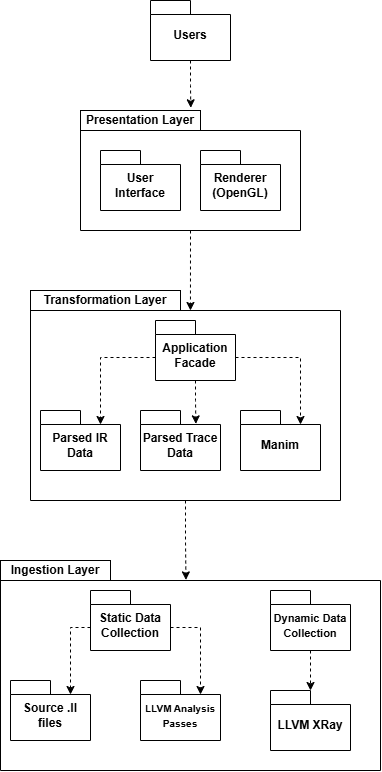

The diagram above was exported from draw.io. Its source (the exported page's mxGraphModel, read from the mxfile embedded in the PNG):
<mxGraphModel dx="1489" dy="786" grid="1" gridSize="10" guides="1" tooltips="1" connect="1" arrows="1" fold="1" page="1" pageScale="1" pageWidth="850" pageHeight="1100" math="0" shadow="0">
  <root>
    <mxCell id="0" />
    <mxCell id="1" parent="0" />
    <mxCell id="ubr4JD1aMWC1IZlhfz1a-6" value="&lt;b&gt;Presentation Layer&lt;/b&gt;" style="rounded=0;whiteSpace=wrap;html=1;" parent="1" vertex="1">
      <mxGeometry x="270" y="120" width="120" height="20" as="geometry" />
    </mxCell>
    <mxCell id="ubr4JD1aMWC1IZlhfz1a-8" style="edgeStyle=orthogonalEdgeStyle;rounded=0;orthogonalLoop=1;jettySize=auto;html=1;exitX=0.5;exitY=1;exitDx=0;exitDy=0;dashed=1;entryX=0.516;entryY=0;entryDx=0;entryDy=0;entryPerimeter=0;" parent="1" source="ubr4JD1aMWC1IZlhfz1a-4" target="ubr4JD1aMWC1IZlhfz1a-10" edge="1">
      <mxGeometry relative="1" as="geometry">
        <mxPoint x="380" y="290" as="targetPoint" />
      </mxGeometry>
    </mxCell>
    <mxCell id="ubr4JD1aMWC1IZlhfz1a-4" value="" style="swimlane;startSize=0;" parent="1" vertex="1">
      <mxGeometry x="270" y="140" width="220" height="100" as="geometry">
        <mxRectangle y="-10" width="50" height="40" as="alternateBounds" />
      </mxGeometry>
    </mxCell>
    <mxCell id="ubr4JD1aMWC1IZlhfz1a-1" value="User Interface" style="shape=folder;fontStyle=1;spacingTop=10;tabWidth=40;tabHeight=14;tabPosition=left;html=1;whiteSpace=wrap;" parent="ubr4JD1aMWC1IZlhfz1a-4" vertex="1">
      <mxGeometry x="20" y="20" width="80" height="60" as="geometry" />
    </mxCell>
    <mxCell id="ubr4JD1aMWC1IZlhfz1a-2" value="Renderer&lt;div&gt;(OpenGL)&lt;/div&gt;" style="shape=folder;fontStyle=1;spacingTop=10;tabWidth=40;tabHeight=14;tabPosition=left;html=1;whiteSpace=wrap;" parent="ubr4JD1aMWC1IZlhfz1a-4" vertex="1">
      <mxGeometry x="120" y="20" width="80" height="60" as="geometry" />
    </mxCell>
    <mxCell id="ubr4JD1aMWC1IZlhfz1a-10" value="" style="swimlane;startSize=0;" parent="1" vertex="1">
      <mxGeometry x="220" y="320" width="310" height="190" as="geometry">
        <mxRectangle y="-10" width="50" height="40" as="alternateBounds" />
      </mxGeometry>
    </mxCell>
    <mxCell id="ubr4JD1aMWC1IZlhfz1a-11" value="Manim" style="shape=folder;fontStyle=1;spacingTop=10;tabWidth=40;tabHeight=14;tabPosition=left;html=1;whiteSpace=wrap;" parent="ubr4JD1aMWC1IZlhfz1a-10" vertex="1">
      <mxGeometry x="210" y="100" width="80" height="60" as="geometry" />
    </mxCell>
    <mxCell id="ubr4JD1aMWC1IZlhfz1a-9" value="&lt;b&gt;Transformation Layer&lt;/b&gt;" style="rounded=0;whiteSpace=wrap;html=1;" parent="ubr4JD1aMWC1IZlhfz1a-10" vertex="1">
      <mxGeometry y="-20" width="150" height="20" as="geometry" />
    </mxCell>
    <mxCell id="ubr4JD1aMWC1IZlhfz1a-12" value="Application Facade" style="shape=folder;fontStyle=1;spacingTop=10;tabWidth=40;tabHeight=14;tabPosition=left;html=1;whiteSpace=wrap;" parent="ubr4JD1aMWC1IZlhfz1a-10" vertex="1">
      <mxGeometry x="125" y="10" width="80" height="60" as="geometry" />
    </mxCell>
    <mxCell id="ubr4JD1aMWC1IZlhfz1a-16" style="edgeStyle=orthogonalEdgeStyle;rounded=0;orthogonalLoop=1;jettySize=auto;html=1;exitX=0;exitY=0;exitDx=80;exitDy=37;exitPerimeter=0;entryX=0;entryY=0;entryDx=60;entryDy=14;entryPerimeter=0;dashed=1;" parent="ubr4JD1aMWC1IZlhfz1a-10" source="ubr4JD1aMWC1IZlhfz1a-12" target="ubr4JD1aMWC1IZlhfz1a-11" edge="1">
      <mxGeometry relative="1" as="geometry" />
    </mxCell>
    <mxCell id="ubr4JD1aMWC1IZlhfz1a-17" value="Parsed IR Data" style="shape=folder;fontStyle=1;spacingTop=10;tabWidth=40;tabHeight=14;tabPosition=left;html=1;whiteSpace=wrap;" parent="ubr4JD1aMWC1IZlhfz1a-10" vertex="1">
      <mxGeometry x="10" y="100" width="80" height="60" as="geometry" />
    </mxCell>
    <mxCell id="ubr4JD1aMWC1IZlhfz1a-18" style="edgeStyle=orthogonalEdgeStyle;rounded=0;orthogonalLoop=1;jettySize=auto;html=1;exitX=0;exitY=0;exitDx=0;exitDy=37;exitPerimeter=0;entryX=0;entryY=0;entryDx=60;entryDy=14;entryPerimeter=0;dashed=1;" parent="ubr4JD1aMWC1IZlhfz1a-10" source="ubr4JD1aMWC1IZlhfz1a-12" target="ubr4JD1aMWC1IZlhfz1a-17" edge="1">
      <mxGeometry relative="1" as="geometry" />
    </mxCell>
    <mxCell id="ubr4JD1aMWC1IZlhfz1a-19" value="Parsed Trace Data" style="shape=folder;fontStyle=1;spacingTop=10;tabWidth=40;tabHeight=14;tabPosition=left;html=1;whiteSpace=wrap;" parent="ubr4JD1aMWC1IZlhfz1a-10" vertex="1">
      <mxGeometry x="110" y="100" width="80" height="60" as="geometry" />
    </mxCell>
    <mxCell id="ubr4JD1aMWC1IZlhfz1a-20" style="edgeStyle=orthogonalEdgeStyle;rounded=0;orthogonalLoop=1;jettySize=auto;html=1;exitX=0.5;exitY=1;exitDx=0;exitDy=0;exitPerimeter=0;dashed=1;entryX=0.692;entryY=0.223;entryDx=0;entryDy=0;entryPerimeter=0;" parent="ubr4JD1aMWC1IZlhfz1a-10" source="ubr4JD1aMWC1IZlhfz1a-12" target="ubr4JD1aMWC1IZlhfz1a-19" edge="1">
      <mxGeometry relative="1" as="geometry">
        <mxPoint x="165" y="110" as="targetPoint" />
      </mxGeometry>
    </mxCell>
    <mxCell id="ubr4JD1aMWC1IZlhfz1a-14" value="Users" style="shape=folder;fontStyle=1;spacingTop=10;tabWidth=40;tabHeight=14;tabPosition=left;html=1;whiteSpace=wrap;" parent="1" vertex="1">
      <mxGeometry x="340" y="10" width="80" height="60" as="geometry" />
    </mxCell>
    <mxCell id="ubr4JD1aMWC1IZlhfz1a-15" style="edgeStyle=orthogonalEdgeStyle;rounded=0;orthogonalLoop=1;jettySize=auto;html=1;exitX=0.5;exitY=1;exitDx=0;exitDy=0;exitPerimeter=0;entryX=0.919;entryY=-0.135;entryDx=0;entryDy=0;entryPerimeter=0;dashed=1;" parent="1" source="ubr4JD1aMWC1IZlhfz1a-14" target="ubr4JD1aMWC1IZlhfz1a-6" edge="1">
      <mxGeometry relative="1" as="geometry" />
    </mxCell>
    <mxCell id="ubr4JD1aMWC1IZlhfz1a-25" style="edgeStyle=orthogonalEdgeStyle;rounded=0;orthogonalLoop=1;jettySize=auto;html=1;dashed=1;entryX=0.488;entryY=-0.003;entryDx=0;entryDy=0;entryPerimeter=0;" parent="1" source="ubr4JD1aMWC1IZlhfz1a-10" target="ubr4JD1aMWC1IZlhfz1a-26" edge="1">
      <mxGeometry relative="1" as="geometry">
        <mxPoint x="380" y="590" as="targetPoint" />
      </mxGeometry>
    </mxCell>
    <mxCell id="ubr4JD1aMWC1IZlhfz1a-26" value="" style="swimlane;startSize=0;" parent="1" vertex="1">
      <mxGeometry x="190" y="590" width="380" height="190" as="geometry">
        <mxRectangle y="-10" width="50" height="40" as="alternateBounds" />
      </mxGeometry>
    </mxCell>
    <mxCell id="ubr4JD1aMWC1IZlhfz1a-27" value="&lt;font style=&quot;font-size: 10px;&quot;&gt;LLVM Analysis Passes&lt;/font&gt;" style="shape=folder;fontStyle=1;spacingTop=10;tabWidth=40;tabHeight=14;tabPosition=left;html=1;whiteSpace=wrap;" parent="ubr4JD1aMWC1IZlhfz1a-26" vertex="1">
      <mxGeometry x="140" y="100" width="80" height="60" as="geometry" />
    </mxCell>
    <mxCell id="ubr4JD1aMWC1IZlhfz1a-28" value="&lt;b&gt;Ingestion Layer&lt;/b&gt;" style="rounded=0;whiteSpace=wrap;html=1;" parent="ubr4JD1aMWC1IZlhfz1a-26" vertex="1">
      <mxGeometry y="-20" width="110" height="20" as="geometry" />
    </mxCell>
    <mxCell id="ubr4JD1aMWC1IZlhfz1a-29" value="Static Data Collection" style="shape=folder;fontStyle=1;spacingTop=10;tabWidth=40;tabHeight=14;tabPosition=left;html=1;whiteSpace=wrap;" parent="ubr4JD1aMWC1IZlhfz1a-26" vertex="1">
      <mxGeometry x="90" y="10" width="80" height="60" as="geometry" />
    </mxCell>
    <mxCell id="ubr4JD1aMWC1IZlhfz1a-30" style="edgeStyle=orthogonalEdgeStyle;rounded=0;orthogonalLoop=1;jettySize=auto;html=1;exitX=0;exitY=0;exitDx=80;exitDy=37;exitPerimeter=0;entryX=0;entryY=0;entryDx=60;entryDy=14;entryPerimeter=0;dashed=1;" parent="ubr4JD1aMWC1IZlhfz1a-26" source="ubr4JD1aMWC1IZlhfz1a-29" target="ubr4JD1aMWC1IZlhfz1a-27" edge="1">
      <mxGeometry relative="1" as="geometry" />
    </mxCell>
    <mxCell id="ubr4JD1aMWC1IZlhfz1a-31" value="Source .ll files" style="shape=folder;fontStyle=1;spacingTop=10;tabWidth=40;tabHeight=14;tabPosition=left;html=1;whiteSpace=wrap;" parent="ubr4JD1aMWC1IZlhfz1a-26" vertex="1">
      <mxGeometry x="10" y="100" width="80" height="60" as="geometry" />
    </mxCell>
    <mxCell id="ubr4JD1aMWC1IZlhfz1a-32" style="edgeStyle=orthogonalEdgeStyle;rounded=0;orthogonalLoop=1;jettySize=auto;html=1;exitX=0;exitY=0;exitDx=0;exitDy=37;exitPerimeter=0;entryX=0;entryY=0;entryDx=60;entryDy=14;entryPerimeter=0;dashed=1;" parent="ubr4JD1aMWC1IZlhfz1a-26" source="ubr4JD1aMWC1IZlhfz1a-29" target="ubr4JD1aMWC1IZlhfz1a-31" edge="1">
      <mxGeometry relative="1" as="geometry" />
    </mxCell>
    <mxCell id="ubr4JD1aMWC1IZlhfz1a-37" style="edgeStyle=orthogonalEdgeStyle;rounded=0;orthogonalLoop=1;jettySize=auto;html=1;exitX=0.5;exitY=1;exitDx=0;exitDy=0;exitPerimeter=0;entryX=0;entryY=0;entryDx=40;entryDy=0;entryPerimeter=0;dashed=1;" parent="ubr4JD1aMWC1IZlhfz1a-26" source="ubr4JD1aMWC1IZlhfz1a-35" target="ubr4JD1aMWC1IZlhfz1a-36" edge="1">
      <mxGeometry relative="1" as="geometry" />
    </mxCell>
    <mxCell id="ubr4JD1aMWC1IZlhfz1a-35" value="&lt;font style=&quot;font-size: 11px;&quot;&gt;Dynamic Data Collection&lt;/font&gt;" style="shape=folder;fontStyle=1;spacingTop=10;tabWidth=40;tabHeight=14;tabPosition=left;html=1;whiteSpace=wrap;" parent="ubr4JD1aMWC1IZlhfz1a-26" vertex="1">
      <mxGeometry x="270" y="10" width="80" height="60" as="geometry" />
    </mxCell>
    <mxCell id="ubr4JD1aMWC1IZlhfz1a-36" value="&lt;font&gt;LLVM XRay&lt;/font&gt;" style="shape=folder;fontStyle=1;spacingTop=10;tabWidth=40;tabHeight=14;tabPosition=left;html=1;whiteSpace=wrap;" parent="ubr4JD1aMWC1IZlhfz1a-26" vertex="1">
      <mxGeometry x="270" y="110" width="80" height="60" as="geometry" />
    </mxCell>
  </root>
</mxGraphModel>